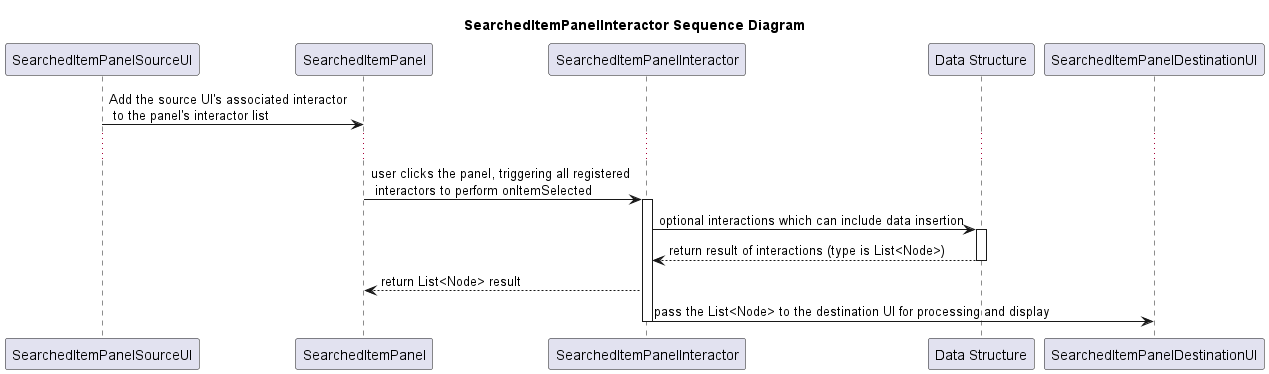

The diagram above was rendered by PlantUML. Its source (embedded in the PNG):
@startuml interactor_sequence
title SearchedItemPanelInteractor Sequence Diagram
SearchedItemPanelSourceUI -> SearchedItemPanel: Add the source UI's associated interactor\n to the panel's interactor list
...
SearchedItemPanel -> SearchedItemPanelInteractor: user clicks the panel, triggering all registered\n interactors to perform onItemSelected
activate SearchedItemPanelInteractor
SearchedItemPanelInteractor -> "Data Structure": optional interactions which can include data insertion
activate "Data Structure"
"Data Structure" --> SearchedItemPanelInteractor: return result of interactions (type is List<Node>)
deactivate "Data Structure"
SearchedItemPanelInteractor --> SearchedItemPanel: return List<Node> result
SearchedItemPanelInteractor -> SearchedItemPanelDestinationUI: pass the List<Node> to the destination UI for processing and display
deactivate SearchedItemPanelInteractor
@enduml